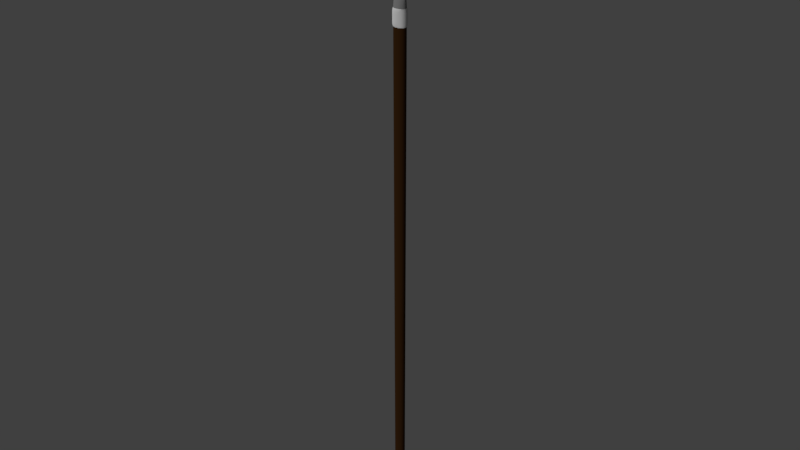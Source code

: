 # Source: Trident.blend  (saved by Blender 2.77.0; exported with 4.5.12 LTS)
import bpy
from mathutils import Matrix  # noqa: F401  (used for matrix-valued properties, if any)

bpy.ops.wm.read_factory_settings(use_empty=True)
scene = bpy.context.scene
scene.name = 'Scene'

# ---- collections
col_collection_1 = bpy.data.collections.new('Collection 1'); scene.collection.children.link(col_collection_1)

# ---- materials (node trees are filled in below, after node groups)
mat_wood = bpy.data.materials.new('Wood')
mat_wood.alpha_threshold = 0.0
mat_wood.use_transparent_shadow = False
mat_wood.diffuse_color = (0.04203, 0.01737, 0.00507, 1.0)
mat_wood.roughness = 0.5
mat_wood.specular_intensity = 0.0
mat_metal = bpy.data.materials.new('Metal')
mat_metal.alpha_threshold = 0.0
mat_metal.use_transparent_shadow = False
mat_metal.diffuse_color = (0.2598, 0.2598, 0.2598, 1.0)
mat_metal.roughness = 0.5
mat_metal.specular_intensity = 0.0
mat_leather = bpy.data.materials.new('Leather')
mat_leather.alpha_threshold = 0.0
mat_leather.use_transparent_shadow = False
mat_leather.roughness = 0.5
mat_leather.specular_intensity = 0.0

# ---- node groups
ng_auto_smooth = bpy.data.node_groups.new('Auto Smooth', 'GeometryNodeTree')
_s = ng_auto_smooth.interface.new_socket(name='Geometry', in_out='OUTPUT', socket_type='NodeSocketGeometry')
_s = ng_auto_smooth.interface.new_socket(name='Geometry', in_out='INPUT', socket_type='NodeSocketGeometry')
_s = ng_auto_smooth.interface.new_socket(name='Angle', in_out='INPUT', socket_type='NodeSocketFloat')
_s.subtype = 'ANGLE'
_s.min_value = 0.0
_s.max_value = 3.142
ng_auto_smooth.is_modifier = True
_N = ng_auto_smooth.nodes; _L = ng_auto_smooth.links
n0 = _N.new('NodeGroupOutput'); n0.name = 'Group Output'; n0.location = (480, -100)
n1 = _N.new('NodeGroupInput'); n1.name = 'Group Input'; n1.location = (-420, -300)
n2 = _N.new('NodeGroupInput'); n2.name = 'Group Input.001'; n2.location = (-60, -100)
n3 = _N.new('GeometryNodeSetShadeSmooth'); n3.name = 'Set Shade Smooth'; n3.location = (120, -100)
n3.domain = 'EDGE'
n4 = _N.new('GeometryNodeSetShadeSmooth'); n4.name = 'Set Shade Smooth.001'; n4.location = (300, -100)
n5 = _N.new('GeometryNodeInputMeshEdgeAngle'); n5.name = 'Edge Angle'; n5.location = (-420, -220)
n6 = _N.new('GeometryNodeInputEdgeSmooth'); n6.name = 'Is Edge Smooth'; n6.location = (-60, -160)
n7 = _N.new('GeometryNodeInputShadeSmooth'); n7.name = 'Is Face Smooth'; n7.location = (-240, -340)
n8 = _N.new('FunctionNodeBooleanMath'); n8.name = 'Boolean Math'; n8.location = (-60, -220)
n9 = _N.new('FunctionNodeCompare'); n9.name = 'Compare'; n9.location = (-240, -180)
n9.operation = 'LESS_EQUAL'
_L.new(n5.outputs[0], n9.inputs[0])
_L.new(n4.outputs[0], n0.inputs[0])
_L.new(n1.outputs[1], n9.inputs[1])
_L.new(n9.outputs[0], n8.inputs[0])
_L.new(n7.outputs[0], n8.inputs[1])
_L.new(n2.outputs[0], n3.inputs[0])
_L.new(n6.outputs[0], n3.inputs[1])
_L.new(n3.outputs[0], n4.inputs[0])
_L.new(n8.outputs[0], n3.inputs[2])
n0.is_active_output = True

# ---- material node trees

# ---- world
world_world = bpy.data.worlds.new('World'); scene.world = world_world
world_world.color = (0.05088, 0.05088, 0.05088)
world_world.use_sun_shadow = False
world_world.sun_shadow_jitter_overblur = 0.0
world_world.cycles.sampling_method = 'MANUAL'

# ---- lights
light_sun_001 = bpy.data.lights.new('Sun.001', 'SUN')
light_sun_001.transmission_factor = 0.0
light_sun_001.angle = 0.1993
light_sun_001.energy = 1.0
light_sun_001.shadow_buffer_clip_start = 0.5
light_sun_001.shadow_soft_size = 0.1
light_sun_001.shadow_cascade_max_distance = 1000.0
light_sun = bpy.data.lights.new('Sun', 'SUN')
light_sun.transmission_factor = 0.0
light_sun.angle = 0.1993
light_sun.energy = 1.0
light_sun.shadow_buffer_clip_start = 0.5
light_sun.shadow_soft_size = 0.1
light_sun.shadow_cascade_max_distance = 1000.0

# ---- meshes
me_circle_001 = bpy.data.meshes.new('Circle.001')
me_circle_001.from_pydata([(-0.18, -4.005e-08, 3.09), (1.043e-07, 0.0, 3.09), (1.043e-07, -0.01, 3.11), (-0.18, -0.01, 3.11), (-0.18, -4.61e-08, 3.13), (1.043e-07, -5.588e-09, 3.13), (-0.2, -4.005e-08, 3.09), (-0.2, -0.01, 3.11), (-0.2, -0.01, 3.13), (-0.22, -4.238e-08, 3.11), (-0.22, -4.61e-08, 3.13), (-0.18, -4.61e-08, 3.6), (-0.2, -0.01, 3.6), (-0.22, -4.61e-08, 3.6), (-0.2, -4.61e-08, 3.66), (-0.2, -4.61e-08, 3.6), (-0.2, -4.61e-08, 3.66), (-0.12, -4.61e-08, 3.56), (-0.2, -0.004, 3.63), (-0.16, -4.61e-08, 3.565), (-0.16, -0.002, 3.58), (-0.16, -4.61e-08, 3.595), (-0.01, -0.0055, 3.1), (-0.01, -0.0055, 3.4), (-0.02, -0.0065, 3.44), (-0.025, -0.0075, 3.48), (-0.02, -0.0065, 3.52), (-1.863e-09, 0.0, 3.64), (0.0, -0.011, 3.4), (0.0, -0.011, 3.1), (0.0, -0.013, 3.44), (0.0, -0.015, 3.48), (0.0, -0.013, 3.52), (-0.02, 0.0, 3.4), (-0.02, 0.0, 3.1), (-0.04, 0.0, 3.44), (-0.05, 0.0, 3.48), (-0.04, 0.0, 3.52), (-0.02074, -0.02078, 0.0), (-0.02953, -0.012, 0.0), (-0.03274, 0.0, 0.0), (-0.02374, -0.02598, 3.0), (-0.03472, -0.015, 3.0), (-0.03874, 0.0, 3.0), (-0.01798, -0.016, -0.1), (-0.02475, -0.00924, -0.1), (-0.02722, 0.0, -0.1), (-0.02089, -0.02104, 0.1), (-0.02979, -0.01215, 0.1), (-0.03304, 0.0, 0.1), (-0.0236, -0.02573, 2.9), (-0.03448, -0.01486, 2.9), (-0.03846, 0.0, 2.9), (-0.02374, -0.01028, 3.1), (-0.03472, -0.005933, 3.1), (-0.03874, 0.0, 3.1), (0.0, -0.024, 0.0), (0.0, -0.03, 3.0), (0.0, -0.01848, -0.1), (0.0, 0.0, -0.17), (0.0, -0.0243, 0.1), (0.0, -0.02971, 2.9), (0.0, -0.01187, 3.1), (-0.03472, -0.015, 2.997), (-0.02374, -0.02597, 2.997), (0.0, -0.02999, 2.997), (-0.03874, 0.0, 2.997), (-0.03846, 0.0, 2.903), (-0.03448, -0.01486, 2.903), (-0.0236, -0.02574, 2.903), (0.0, -0.02972, 2.903), (-0.02978, -0.01215, 0.0975), (0.0, -0.02429, 0.0975), (-0.02089, -0.02104, 0.0975), (-0.03303, 0.0, 0.0975), (-0.03275, 0.0, 0.0025), (-0.02075, -0.02079, 0.0025), (0.0, -0.02401, 0.0025), (-0.02953, -0.012, 0.0025), (0.0, 0.0, 3.1)], [], [(2, 3, 0, 1), (3, 2, 5, 4), (0, 3, 7, 6), (4, 8, 7), (6, 7, 9), (7, 8, 10, 9), (10, 8, 12, 13), (8, 4, 11, 12), (3, 4, 7), (13, 12, 14), (12, 11, 14), (19, 17, 20), (20, 17, 21), (18, 20, 21, 16), (15, 19, 20, 18), (28, 23, 22, 29), (33, 23, 24, 35), (35, 24, 25, 36), (36, 25, 26, 37), (37, 26, 27), (26, 32, 27), (24, 30, 31, 25), (25, 31, 32, 26), (23, 28, 30, 24), (23, 33, 34, 22), (63, 64, 41, 42), (64, 65, 57, 41), (38, 39, 45, 44), (39, 40, 46, 45), (44, 59, 58), (45, 59, 44), (46, 59, 45), (56, 38, 44, 58), (71, 73, 47, 48), (76, 38, 56, 77), (47, 60, 61, 50), (49, 48, 51, 52), (48, 47, 50, 51), (42, 41, 53, 54), (43, 42, 54, 55), (41, 57, 62, 53), (71, 48, 49, 74), (66, 63, 42, 43), (47, 73, 72, 60), (73, 76, 77, 72), (69, 70, 65, 64), (68, 69, 64, 63), (51, 50, 69, 68), (50, 61, 70, 69), (52, 51, 68, 67), (67, 68, 63, 66), (39, 78, 75, 40), (39, 38, 76, 78), (78, 71, 74, 75), (73, 71, 78, 76), (62, 79, 55, 54, 53)])
me_circle_001.polygons.foreach_set('use_smooth', [True] * 56)
me_circle_001.polygons.foreach_set('material_index', [1, 1, 1, 1, 1, 1, 1, 1, 1, 1, 1, 1, 1, 1, 1, 1, 1, 1, 1, 1, 1, 1, 1, 1, 1, 2, 2, 1, 1, 1, 1, 1, 1, 2, 2, 0, 0, 0, 1, 1, 1, 2, 2, 2, 2, 2, 2, 2, 2, 2, 2, 2, 2, 2, 2, 1])
_k = set([(2, 3), (3, 7), (7, 8), (8, 12), (12, 14), (17, 20), (18, 20), (27, 32), (27, 37), (28, 29), (28, 30), (30, 31), (31, 32), (33, 34), (33, 35), (35, 36), (36, 37)])
me_circle_001.attributes.new('sharp_edge', 'BOOLEAN', 'EDGE').data.foreach_set('value', [ (min(e.vertices), max(e.vertices)) in _k for e in me_circle_001.edges])
_k = {(4, 7): 1.0, (12, 14): 1.0, (11, 14): 1.0, (13, 14): 1.0, (17, 21): 1.0, (15, 19): 1.0, (18, 20): 1.0, (17, 19): 1.0, (17, 20): 1.0, (16, 21): 1.0, (22, 34): 1.0, (23, 28): 1.0, (22, 29): 1.0, (23, 33): 1.0, (27, 32): 1.0, (27, 37): 1.0, (38, 56): 1.0, (38, 39): 1.0, (39, 40): 1.0, (41, 57): 1.0, (41, 42): 1.0, (42, 43): 1.0, (47, 60): 1.0, (48, 49): 1.0, (47, 48): 1.0, (50, 61): 1.0, (51, 52): 1.0, (50, 51): 1.0, (53, 62): 1.0, (53, 54): 1.0, (54, 55): 1.0}
me_circle_001.attributes.new('crease_edge', 'FLOAT', 'EDGE').data.foreach_set('value', [_k.get((min(e.vertices), max(e.vertices)), 0.0) for e in me_circle_001.edges])
_uv = me_circle_001.uv_layers.new(name='UVMap')
_uv.uv.foreach_set('vector', [0.3438, 0.2416, 0.6544, 0.2415, 0.6584, 0.2471, 0.3478, 0.2473, 0.6544, 0.2415, 0.3438, 0.2416, 0.3478, 0.2361, 0.6584, 0.2359, 0.6584, 0.2471, 0.6544, 0.2415, 0.689, 0.2415, 0.6929, 0.2471, 0.6584, 0.2359, 0.689, 0.2359, 0.689, 0.2415, 0.6929, 0.2471, 0.689, 0.2415, 0.7275, 0.2415, 0.689, 0.2415, 0.689, 0.2359, 0.7275, 0.2359, 0.7275, 0.2415, 0.7275, 0.2359, 0.689, 0.2359, 0.689, 0.1043, 0.7275, 0.1043, 0.689, 0.2359, 0.6584, 0.2359, 0.6584, 0.1044, 0.689, 0.1043, 0.6544, 0.2415, 0.6584, 0.2359, 0.689, 0.2415, 0.7275, 0.1043, 0.689, 0.1043, 0.6929, 0.08756, 0.689, 0.1043, 0.6584, 0.1044, 0.6929, 0.08756, 0.8654, 0.4299, 0.9124, 0.4224, 0.8817, 0.433, 0.8817, 0.433, 0.9124, 0.4224, 0.8968, 0.4363, 0.8823, 0.45, 0.8817, 0.433, 0.8968, 0.4363, 0.9124, 0.4565, 0.8497, 0.4438, 0.8654, 0.4299, 0.8817, 0.433, 0.8823, 0.45, 0.4279, 0.5017, 0.4096, 0.5017, 0.4039, 0.4224, 0.4223, 0.4224, 0.3912, 0.5018, 0.4096, 0.5017, 0.3944, 0.5124, 0.3593, 0.5124, 0.3593, 0.5124, 0.3944, 0.5124, 0.3874, 0.5229, 0.3438, 0.523, 0.3438, 0.523, 0.3874, 0.5229, 0.3959, 0.5335, 0.3609, 0.5336, 0.3609, 0.5336, 0.3959, 0.5335, 0.4283, 0.5652, 0.3959, 0.5335, 0.431, 0.5335, 0.4283, 0.5652, 0.3944, 0.5124, 0.4294, 0.5123, 0.431, 0.5229, 0.3874, 0.5229, 0.3874, 0.5229, 0.431, 0.5229, 0.431, 0.5335, 0.3959, 0.5335, 0.4096, 0.5017, 0.4279, 0.5017, 0.4294, 0.5123, 0.3944, 0.5124, 0.4096, 0.5017, 0.3912, 0.5018, 0.3856, 0.4224, 0.4039, 0.4224, 0.6746, 0.6477, 0.6503, 0.6477, 0.6503, 0.6469, 0.6746, 0.647, 0.6503, 0.6477, 0.6061, 0.6477, 0.6061, 0.647, 0.6503, 0.6469, 0.6361, 0.4718, 0.6168, 0.4718, 0.6243, 0.4427, 0.6392, 0.4428, 0.6168, 0.4718, 0.6061, 0.4718, 0.6161, 0.4427, 0.6243, 0.4427, 0.6392, 0.4428, 0.6649, 0.4224, 0.6725, 0.4428, 0.6243, 0.4427, 0.6649, 0.4224, 0.6392, 0.4428, 0.6161, 0.4427, 0.6649, 0.4224, 0.6243, 0.4427, 0.6746, 0.4718, 0.6361, 0.4718, 0.6392, 0.4428, 0.6725, 0.4428, 0.6643, 0.8519, 0.6447, 0.8519, 0.6447, 0.8512, 0.6643, 0.8512, 0.6451, 0.8795, 0.6451, 0.8802, 0.6067, 0.8802, 0.6067, 0.8795, 0.1382, 0.9009, 0.09949, 0.9009, 0.08756, 0.08757, 0.1315, 0.08756, 0.1687, 0.9009, 0.1578, 0.9009, 0.1554, 0.08757, 0.1687, 0.08761, 0.1578, 0.9009, 0.1382, 0.9009, 0.1315, 0.08756, 0.1554, 0.08757, 0.4102, 0.7685, 0.3867, 0.7684, 0.3921, 0.7403, 0.4129, 0.7403, 0.4232, 0.7685, 0.4102, 0.7685, 0.4129, 0.7403, 0.4223, 0.7403, 0.3867, 0.7684, 0.3438, 0.7685, 0.3502, 0.7403, 0.3921, 0.7403, 0.6643, 0.8519, 0.6643, 0.8512, 0.6751, 0.8512, 0.6751, 0.852, 0.688, 0.6477, 0.6746, 0.6477, 0.6746, 0.647, 0.688, 0.647, 0.6447, 0.8512, 0.6447, 0.8519, 0.6061, 0.852, 0.6061, 0.8512, 0.6447, 0.8519, 0.6451, 0.8795, 0.6067, 0.8795, 0.6061, 0.852, 0.6507, 0.6753, 0.6067, 0.6753, 0.6061, 0.6477, 0.6503, 0.6477, 0.6747, 0.6753, 0.6507, 0.6753, 0.6503, 0.6477, 0.6746, 0.6477, 0.6747, 0.6761, 0.6507, 0.676, 0.6507, 0.6753, 0.6747, 0.6753, 0.6507, 0.676, 0.6067, 0.6761, 0.6067, 0.6753, 0.6507, 0.6753, 0.688, 0.6761, 0.6747, 0.6761, 0.6747, 0.6753, 0.688, 0.6754, 0.688, 0.6754, 0.6747, 0.6753, 0.6746, 0.6477, 0.688, 0.6477, 0.6644, 0.8802, 0.6644, 0.8795, 0.6751, 0.8795, 0.6751, 0.8802, 0.6644, 0.8802, 0.6451, 0.8802, 0.6451, 0.8795, 0.6644, 0.8795, 0.6644, 0.8795, 0.6643, 0.8519, 0.6751, 0.852, 0.6751, 0.8795, 0.6447, 0.8519, 0.6643, 0.8519, 0.6644, 0.8795, 0.6451, 0.8795, 0.8698, 0.8613, 0.8502, 0.8613, 0.8502, 0.8512, 0.86, 0.8523, 0.8672, 0.8551])
me_circle_001.materials.append(mat_wood)
me_circle_001.materials.append(mat_metal)
me_circle_001.materials.append(mat_leather)
me_circle_001.use_remesh_preserve_volume = False
me_circle_001.use_remesh_preserve_attributes = False
me_circle_001.use_mirror_vertex_groups = False
me_circle_001.update()

# ---- objects
ob_sun_001 = bpy.data.objects.new('Sun.001', light_sun_001)
ob_sun = bpy.data.objects.new('Sun', light_sun)
ob_circle_001 = bpy.data.objects.new('Circle.001', me_circle_001)

# ---- transforms, parenting, visibility, modifiers, constraints
ob_sun_001.location = (-1.963, -2.346, 1.98)
ob_sun_001.rotation_euler = (0.4698, -0.5154, -0.5897)
ob_sun_001.hide_viewport = True
ob_sun_001.lineart.crease_threshold = 0.0
ob_sun.location = (1.0, -2.0, 1.0)
ob_sun.rotation_euler = (1.571, -0.0, 0.0)
ob_sun.hide_viewport = True
ob_sun.lineart.crease_threshold = 0.0
ob_circle_001.location = (0.0, 0.0, 0.0)
ob_circle_001.lineart.crease_threshold = 0.0
_vg = ob_circle_001.vertex_groups.new(name='Group')
_vg.add([63, 64, 65, 66, 67, 68, 69, 70, 71, 72, 73, 74, 75, 76, 77, 78], 1.0, 'REPLACE')
_m = ob_circle_001.modifiers.new('Mirror', 'MIRROR')
_m.use_axis = (True, True, False)
_m = ob_circle_001.modifiers.new('Subsurf', 'SUBSURF')
_m.uv_smooth = 'PRESERVE_CORNERS'
_m.quality = 2
_m.show_only_control_edges = False
_m = ob_circle_001.modifiers.new('Solidify', 'SOLIDIFY')
_m.thickness = -0.005
_m.material_offset = -140
_m.vertex_group = 'Group'
_m.use_rim_only = True
_m.nonmanifold_thickness_mode = 'FIXED'
_m.nonmanifold_merge_threshold = 0.0003
_m = ob_circle_001.modifiers.new('Auto Smooth', 'NODES')
_m.node_group = ng_auto_smooth
_gi = [s.identifier for s in ng_auto_smooth.interface.items_tree if s.item_type == 'SOCKET' and s.in_out == 'INPUT']
_m[_gi[1]] = 0.5236  # Angle

# ---- collection membership
col_collection_1.objects.link(ob_sun_001)
col_collection_1.objects.link(ob_sun)
col_collection_1.objects.link(ob_circle_001)

# ---- scene / render settings (as saved in the file)
scene.frame_start = 1; scene.frame_end = 250; scene.frame_set(1)
scene.render.engine = 'BLENDER_EEVEE_NEXT'
scene.render.image_settings.color_depth = '16'
scene.render.image_settings.compression = 0
scene.render.resolution_percentage = 50
scene.render.dither_intensity = 0.0
scene.render.use_bake_selected_to_active = True
scene.render.bake_margin = 50
scene.cycles.use_denoising = False
scene.cycles.samples = 128
scene.cycles.sampling_pattern = 'TABULATED_SOBOL'
scene.cycles.light_sampling_threshold = 0.0
scene.cycles.use_adaptive_sampling = False
scene.cycles.use_light_tree = False
scene.cycles.blur_glossy = 0.0
scene.cycles.sample_clamp_indirect = 0.0
scene.view_settings.view_transform = 'Standard'
bpy.context.view_layer.update()

# ---- added for rendering (the .blend has no active camera): camera
cam_auto = bpy.data.cameras.new('AutoCamera')
cam_auto.lens = 50.0
cam_auto.sensor_width = 36.0
cam_auto.clip_end = 1000.0
ob_auto_camera = bpy.data.objects.new('AutoCamera', cam_auto)
scene.collection.objects.link(ob_auto_camera)
ob_auto_camera.location = (3.54841, -4.25809, 4.59333)
ob_auto_camera.rotation_euler = (1.09748, -7.21219e-08, 0.694738)
scene.camera = ob_auto_camera
bpy.context.view_layer.update()
